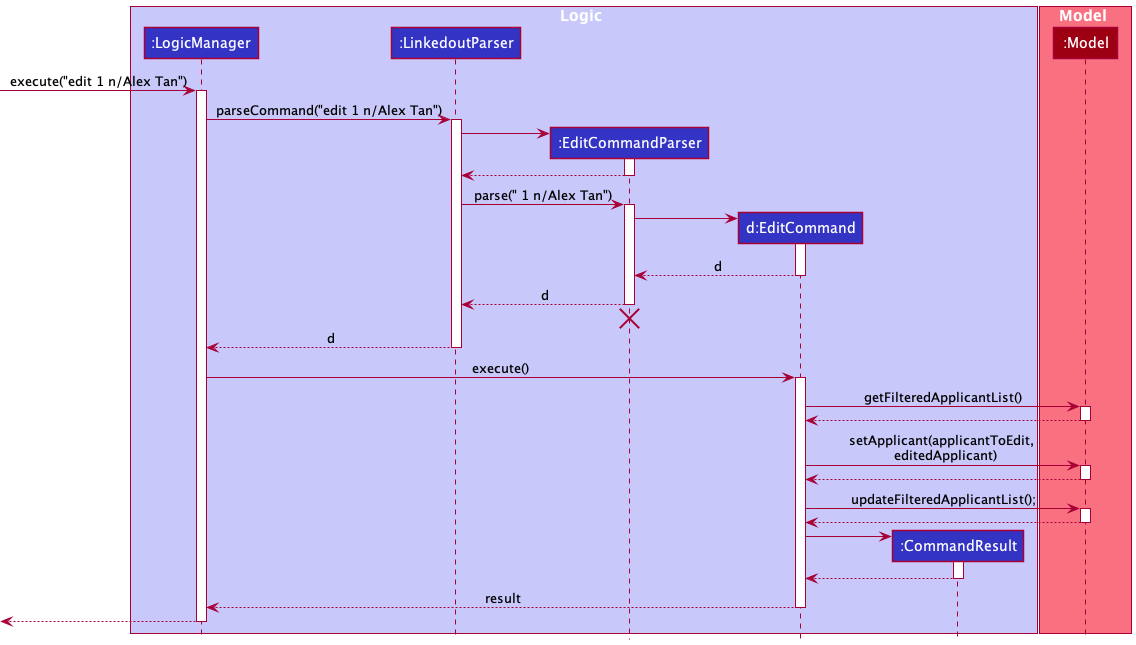

The diagram above was rendered by PlantUML. Its source (embedded in the PNG):
@startuml
!include style.puml

box Logic LOGIC_COLOR_T1
participant ":LogicManager" as LogicManager LOGIC_COLOR
participant ":LinkedoutParser" as LinkedoutParser LOGIC_COLOR
participant ":EditCommandParser" as EditCommandParser LOGIC_COLOR
participant "d:EditCommand" as EditCommand LOGIC_COLOR
participant ":CommandResult" as CommandResult LOGIC_COLOR
end box

box Model MODEL_COLOR_T1
participant ":Model" as Model MODEL_COLOR
end box

[-> LogicManager : execute("edit 1 n/Alex Tan")
activate LogicManager

LogicManager -> LinkedoutParser : parseCommand("edit 1 n/Alex Tan")
activate LinkedoutParser

create EditCommandParser
LinkedoutParser -> EditCommandParser
activate EditCommandParser

EditCommandParser --> LinkedoutParser
deactivate EditCommandParser

LinkedoutParser -> EditCommandParser : parse(" 1 n/Alex Tan")
activate EditCommandParser

create EditCommand
EditCommandParser -> EditCommand
activate EditCommand

EditCommand --> EditCommandParser : d
deactivate EditCommand

EditCommandParser --> LinkedoutParser : d
deactivate EditCommandParser
'Hidden arrow to position the destroy marker below the end of the activation bar.
EditCommandParser -[hidden]-> LinkedoutParser
destroy EditCommandParser

LinkedoutParser --> LogicManager : d
deactivate LinkedoutParser

LogicManager -> EditCommand : execute()
activate EditCommand

EditCommand -> Model : getFilteredApplicantList()
activate Model

Model --> EditCommand
deactivate Model

EditCommand -> Model : setApplicant(applicantToEdit, \n editedApplicant)
activate Model

Model --> EditCommand
deactivate Model

EditCommand -> Model : updateFilteredApplicantList();
activate Model

Model --> EditCommand
deactivate Model

create CommandResult
EditCommand -> CommandResult
activate CommandResult

CommandResult --> EditCommand
deactivate CommandResult

EditCommand --> LogicManager : result
deactivate EditCommand

[<--LogicManager
deactivate LogicManager
@enduml